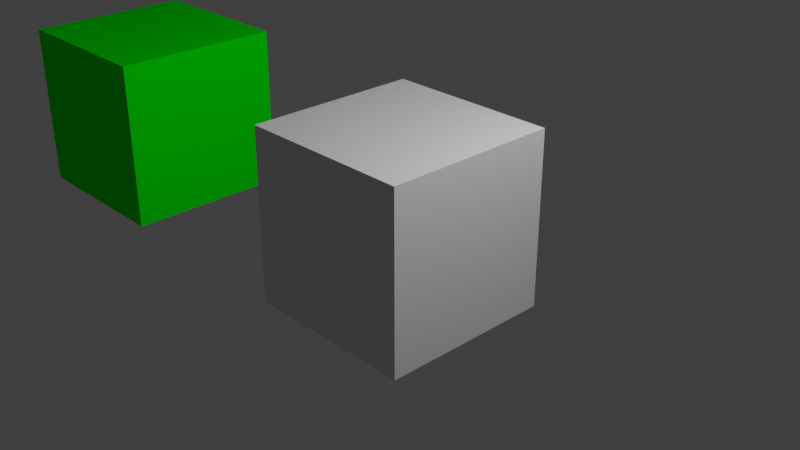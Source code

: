 # Source: cubes-imported.blend  (saved by Blender 3.0.42; exported with 4.5.12 LTS)
import bpy
from mathutils import Matrix  # noqa: F401  (used for matrix-valued properties, if any)

bpy.ops.wm.read_factory_settings(use_empty=True)
scene = bpy.context.scene
scene.name = 'Scene'

# ---- collections
col_collection = bpy.data.collections.new('Collection'); scene.collection.children.link(col_collection)

# ---- materials (node trees are filled in below, after node groups)
mat_green = bpy.data.materials.new('green')
mat_green.use_transparent_shadow = False
mat_green.diffuse_color = (0.0, 1.0, 0.0, 1.0)
mat_green.roughness = 1.0
mat_green.specular_intensity = 0.0
mat_material_0 = bpy.data.materials.new('material_0')
mat_material_0.use_transparent_shadow = False

# ---- material node trees
mat_green.use_nodes = True; mat_green.node_tree.nodes.clear()
_N = mat_green.node_tree.nodes; _L = mat_green.node_tree.links
n0 = _N.new('ShaderNodeBsdfPrincipled'); n0.name = 'Principled BSDF'; n0.location = (10, 300)
n0.distribution = 'GGX'
n0.subsurface_method = 'RANDOM_WALK_SKIN'
n0.inputs[0].default_value = (0.0, 1.0, 0.0, 1.0)
n0.inputs[2].default_value = 1.0
n0.inputs[3].default_value = 1.45
n0.inputs[13].default_value = 0.0
n0.inputs[27].default_value = (0.0, 0.0, 0.0, 1.0)
n0.inputs[28].default_value = 1.0
n1 = _N.new('ShaderNodeOutputMaterial'); n1.name = 'Material Output'; n1.location = (300, 300)
_L.new(n0.outputs[0], n1.inputs[0])
n1.is_active_output = True
mat_material_0.use_nodes = True; mat_material_0.node_tree.nodes.clear()
_N = mat_material_0.node_tree.nodes; _L = mat_material_0.node_tree.links
n0 = _N.new('ShaderNodeBsdfPrincipled'); n0.name = 'Principled BSDF'; n0.location = (10, 300)
n0.distribution = 'GGX'
n0.subsurface_method = 'RANDOM_WALK_SKIN'
n0.inputs[3].default_value = 1.45
n0.inputs[27].default_value = (0.0, 0.0, 0.0, 1.0)
n0.inputs[28].default_value = 1.0
n1 = _N.new('ShaderNodeOutputMaterial'); n1.name = 'Material Output'; n1.location = (300, 300)
_L.new(n0.outputs[0], n1.inputs[0])
n1.is_active_output = True

# ---- world
world_world = bpy.data.worlds.new('World'); scene.world = world_world
world_world.use_nodes = True; world_world.node_tree.nodes.clear()
_N = world_world.node_tree.nodes; _L = world_world.node_tree.links
n0 = _N.new('ShaderNodeOutputWorld'); n0.name = 'World Output'; n0.location = (300, 300)
n1 = _N.new('ShaderNodeBackground'); n1.name = 'Background'; n1.location = (10, 300)
n1.inputs[0].default_value = (0.05088, 0.05088, 0.05088, 1.0)
_L.new(n1.outputs[0], n0.inputs[0])
n0.is_active_output = True
world_world.color = (0.05088, 0.05088, 0.05088)
world_world.use_sun_shadow = False
world_world.sun_shadow_jitter_overblur = 0.0

# ---- cameras
cam_camera = bpy.data.cameras.new('Camera')
cam_camera.clip_end = 100.0
cam_camera.ortho_scale = 7.314

# ---- lights
light_light = bpy.data.lights.new('Light', 'POINT')
light_light.transmission_factor = 0.0
light_light.energy = 1000.0
light_light.shadow_soft_size = 0.1
light_light.shadow_maximum_resolution = 0.006
light_light.use_absolute_resolution = True

# ---- meshes
me_cube_001 = bpy.data.meshes.new('Cube.001')
me_cube_001.from_pydata([(1.0, 1.0, -1.0), (-1.0, 1.0, -1.0), (-1.0, 1.0, 1.0), (1.0, 1.0, 1.0), (1.0, -1.0, 1.0), (-1.0, -1.0, 1.0), (-1.0, -1.0, -1.0), (1.0, -1.0, -1.0)], [], [(0, 1, 2, 3), (4, 3, 2, 5), (5, 2, 1, 6), (6, 7, 4, 5), (7, 0, 3, 4), (6, 1, 0, 7)])
me_cube_001.polygons.foreach_set('use_smooth', [True] * 6)
_k = set([(0, 1), (0, 3), (0, 7), (1, 2), (1, 6), (2, 3), (2, 5), (3, 4), (4, 5), (4, 7), (5, 6), (6, 7)])
me_cube_001.attributes.new('sharp_edge', 'BOOLEAN', 'EDGE').data.foreach_set('value', [ (min(e.vertices), max(e.vertices)) in _k for e in me_cube_001.edges])
_uv = me_cube_001.uv_layers.new(name='UVMap')
_uv.uv.foreach_set('vector', [0.625, 0.5, 0.875, 0.5, 0.875, 0.75, 0.625, 0.75, 0.375, 0.75, 0.625, 0.75, 0.625, 1.0, 0.375, 1.0, 0.375, 0.0, 0.625, 0.0, 0.625, 0.25, 0.375, 0.25, 0.125, 0.5, 0.375, 0.5, 0.375, 0.75, 0.125, 0.75, 0.375, 0.5, 0.625, 0.5, 0.625, 0.75, 0.375, 0.75, 0.375, 0.25, 0.625, 0.25, 0.625, 0.5, 0.375, 0.5])
me_cube_001.materials.append(mat_green)
me_cube_001.use_remesh_fix_poles = True
me_cube_001.use_remesh_preserve_attributes = False
me_cube_001.update()
me_cube_001.normals_split_custom_set([tuple(v) for v in zip(*[iter([0.0, 1.0, 0.0, 0.0, 1.0, 0.0, 0.0, 1.0, 0.0, 0.0, 1.0, 0.0, 0.0, 0.0, 1.0, 0.0, 0.0, 1.0, 0.0, 0.0, 1.0, 0.0, 0.0, 1.0, -1.0, 0.0, 0.0, -1.0, 0.0, 0.0, -1.0, 0.0, 0.0, -1.0, 0.0, 0.0, 0.0, -1.0, 0.0, 0.0, -1.0, 0.0, 0.0, -1.0, 0.0, 0.0, -1.0, 0.0, 1.0, 0.0, 0.0, 1.0, 0.0, 0.0, 1.0, 0.0, 0.0, 1.0, 0.0, 0.0, 0.0, 0.0, -1.0, 0.0, 0.0, -1.0, 0.0, 0.0, -1.0, 0.0, 0.0, -1.0])] * 3)])
me_cube_rexport = bpy.data.meshes.new('cube_rexport')
me_cube_rexport.from_pydata([(1.0, 1.0, -1.0), (-1.0, 1.0, -1.0), (-1.0, 1.0, 1.0), (1.0, -1.0, 1.0), (1.0, 1.0, 1.0), (-1.0, -1.0, 1.0), (-1.0, -1.0, -1.0), (1.0, -1.0, -1.0)], [], [(0, 1, 2), (3, 4, 2), (5, 2, 1), (6, 7, 3), (7, 0, 4), (6, 1, 0), (2, 4, 0), (2, 5, 3), (1, 6, 5), (3, 5, 6), (4, 3, 7), (0, 7, 6)])
me_cube_rexport.materials.append(mat_material_0)
me_cube_rexport.use_remesh_fix_poles = True
me_cube_rexport.use_remesh_preserve_attributes = False
me_cube_rexport.update()

# ---- objects
ob_light = bpy.data.objects.new('Light', light_light)
ob_camera = bpy.data.objects.new('Camera', cam_camera)
ob_cube_001 = bpy.data.objects.new('Cube.001', me_cube_001)
ob_cube_rexport = bpy.data.objects.new('cube_rexport', me_cube_rexport)

# ---- transforms, parenting, visibility, modifiers, constraints
ob_light.location = (4.076, 1.005, 5.904)
ob_light.rotation_euler = (0.6503, 0.05522, 1.866)
ob_light.lock_rotations_4d = False
ob_light.empty_display_type = 'ARROWS'
ob_light.color = (0.0, 0.0, 0.0, 0.0)
ob_light.lineart.crease_threshold = 0.0
ob_camera.location = (7.359, -6.926, 4.958)
ob_camera.rotation_euler = (1.109, 0.0, 0.8149)
ob_camera.lock_rotations_4d = False
ob_camera.empty_display_type = 'ARROWS'
ob_camera.color = (0.0, 0.0, 0.0, 0.0)
ob_camera.display_type = 'WIRE'
ob_camera.lineart.crease_threshold = 0.0
ob_cube_001.location = (-4.45, 0.0, 0.0)
ob_cube_001.rotation_euler = (1.571, -0.0, 0.0)
ob_cube_rexport.location = (0.0, 0.0, 0.0)
ob_cube_rexport.rotation_euler = (1.571, -0.0, 0.0)

# ---- collection membership
col_collection.objects.link(ob_light)
col_collection.objects.link(ob_camera)
col_collection.objects.link(ob_cube_001)
col_collection.objects.link(ob_cube_rexport)

# ---- scene / render settings (as saved in the file)
scene.camera = ob_camera
scene.frame_start = 1; scene.frame_end = 250; scene.frame_set(1)
scene.render.engine = 'BLENDER_EEVEE_NEXT'
scene.cycles.sampling_pattern = 'TABULATED_SOBOL'
scene.cycles.use_light_tree = False
scene.view_settings.view_transform = 'Standard'
bpy.context.view_layer.update()
